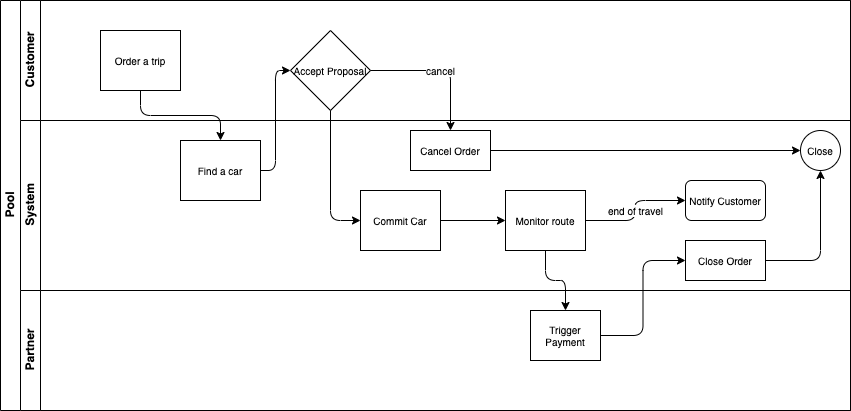

The diagram above was exported from draw.io. Its source (the exported page's mxGraphModel, read from the mxfile embedded in the PNG):
<mxGraphModel dx="463" dy="332" grid="1" gridSize="10" guides="1" tooltips="1" connect="1" arrows="1" fold="1" page="1" pageScale="1" pageWidth="850" pageHeight="1100" math="0" shadow="0">
  <root>
    <mxCell id="0" />
    <mxCell id="1" parent="0" />
    <mxCell id="2" value="Pool" style="swimlane;childLayout=stackLayout;resizeParent=1;resizeParentMax=0;horizontal=0;startSize=20;horizontalStack=0;html=1;" vertex="1" parent="1">
      <mxGeometry width="850" height="410" as="geometry" />
    </mxCell>
    <mxCell id="3" value="Customer" style="swimlane;startSize=20;horizontal=0;html=1;" vertex="1" parent="2">
      <mxGeometry x="20" width="830" height="120" as="geometry">
        <mxRectangle x="20" width="460" height="30" as="alternateBounds" />
      </mxGeometry>
    </mxCell>
    <mxCell id="6" value="Order a trip" style="rounded=0;whiteSpace=wrap;html=1;fontSize=10;" vertex="1" parent="3">
      <mxGeometry x="80" y="30" width="80" height="60" as="geometry" />
    </mxCell>
    <mxCell id="10" value="Accept Proposal" style="rhombus;whiteSpace=wrap;html=1;fontSize=10;" vertex="1" parent="3">
      <mxGeometry x="270" y="30" width="80" height="80" as="geometry" />
    </mxCell>
    <mxCell id="4" value="System" style="swimlane;startSize=20;horizontal=0;html=1;" vertex="1" parent="2">
      <mxGeometry x="20" y="120" width="830" height="170" as="geometry" />
    </mxCell>
    <mxCell id="7" value="Find a car" style="rounded=0;whiteSpace=wrap;html=1;fontSize=10;" vertex="1" parent="4">
      <mxGeometry x="160" y="20" width="80" height="60" as="geometry" />
    </mxCell>
    <mxCell id="16" style="edgeStyle=orthogonalEdgeStyle;html=1;entryX=0;entryY=0.5;entryDx=0;entryDy=0;fontSize=10;" edge="1" parent="4" source="14" target="15">
      <mxGeometry relative="1" as="geometry" />
    </mxCell>
    <mxCell id="14" value="Commit Car" style="rounded=0;whiteSpace=wrap;html=1;fontSize=10;" vertex="1" parent="4">
      <mxGeometry x="340" y="70" width="80" height="60" as="geometry" />
    </mxCell>
    <mxCell id="19" value="end of travel" style="edgeStyle=orthogonalEdgeStyle;html=1;entryX=0;entryY=0.5;entryDx=0;entryDy=0;fontSize=10;" edge="1" parent="4" source="15" target="18">
      <mxGeometry relative="1" as="geometry" />
    </mxCell>
    <mxCell id="15" value="Monitor route" style="rounded=0;whiteSpace=wrap;html=1;fontSize=10;" vertex="1" parent="4">
      <mxGeometry x="485" y="70" width="80" height="60" as="geometry" />
    </mxCell>
    <mxCell id="18" value="Notify Customer" style="rounded=1;whiteSpace=wrap;html=1;fontSize=10;" vertex="1" parent="4">
      <mxGeometry x="665" y="60" width="80" height="40" as="geometry" />
    </mxCell>
    <mxCell id="26" style="edgeStyle=orthogonalEdgeStyle;html=1;entryX=0.5;entryY=1;entryDx=0;entryDy=0;fontSize=10;" edge="1" parent="4" source="22" target="12">
      <mxGeometry relative="1" as="geometry" />
    </mxCell>
    <mxCell id="22" value="Close Order" style="whiteSpace=wrap;html=1;fontSize=10;" vertex="1" parent="4">
      <mxGeometry x="665" y="120" width="80" height="40" as="geometry" />
    </mxCell>
    <mxCell id="24" style="edgeStyle=orthogonalEdgeStyle;html=1;fontSize=10;" edge="1" parent="4" source="23" target="12">
      <mxGeometry relative="1" as="geometry" />
    </mxCell>
    <mxCell id="23" value="Cancel Order" style="whiteSpace=wrap;html=1;fontSize=10;" vertex="1" parent="4">
      <mxGeometry x="390" y="10" width="80" height="40" as="geometry" />
    </mxCell>
    <mxCell id="12" value="Close" style="ellipse;whiteSpace=wrap;html=1;aspect=fixed;fontSize=10;" vertex="1" parent="4">
      <mxGeometry x="780" y="10" width="40" height="40" as="geometry" />
    </mxCell>
    <mxCell id="5" value="Partner" style="swimlane;startSize=20;horizontal=0;html=1;" vertex="1" parent="2">
      <mxGeometry x="20" y="290" width="830" height="120" as="geometry" />
    </mxCell>
    <mxCell id="20" value="Trigger Payment" style="rounded=0;whiteSpace=wrap;html=1;fontSize=10;" vertex="1" parent="5">
      <mxGeometry x="510" y="20" width="70" height="50" as="geometry" />
    </mxCell>
    <mxCell id="8" style="edgeStyle=orthogonalEdgeStyle;html=1;" edge="1" parent="2" source="6" target="7">
      <mxGeometry relative="1" as="geometry" />
    </mxCell>
    <mxCell id="11" style="edgeStyle=orthogonalEdgeStyle;html=1;entryX=0;entryY=0.5;entryDx=0;entryDy=0;" edge="1" parent="2" source="7" target="10">
      <mxGeometry relative="1" as="geometry" />
    </mxCell>
    <mxCell id="17" style="edgeStyle=orthogonalEdgeStyle;html=1;entryX=0;entryY=0.5;entryDx=0;entryDy=0;fontSize=10;" edge="1" parent="2" source="10" target="14">
      <mxGeometry relative="1" as="geometry" />
    </mxCell>
    <mxCell id="21" style="edgeStyle=orthogonalEdgeStyle;html=1;entryX=0.5;entryY=0;entryDx=0;entryDy=0;fontSize=10;" edge="1" parent="2" source="15" target="20">
      <mxGeometry relative="1" as="geometry" />
    </mxCell>
    <mxCell id="13" value="cancel" style="edgeStyle=orthogonalEdgeStyle;html=1;fontSize=10;entryX=0.5;entryY=0;entryDx=0;entryDy=0;" edge="1" parent="2" source="10" target="23">
      <mxGeometry relative="1" as="geometry">
        <mxPoint x="450" y="120" as="targetPoint" />
      </mxGeometry>
    </mxCell>
    <mxCell id="27" style="edgeStyle=orthogonalEdgeStyle;html=1;entryX=0;entryY=0.5;entryDx=0;entryDy=0;fontSize=10;" edge="1" parent="2" source="20" target="22">
      <mxGeometry relative="1" as="geometry" />
    </mxCell>
  </root>
</mxGraphModel>